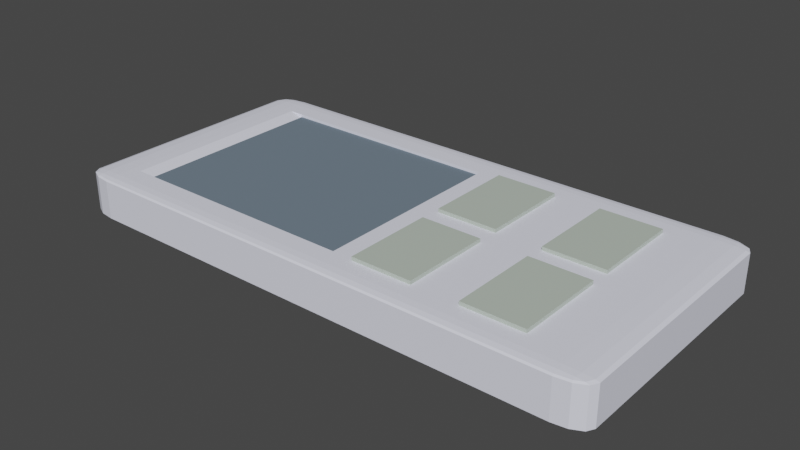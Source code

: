 # Source: Rimocon.blend  (saved by Blender 3.1.7; exported with 4.5.12 LTS)
import bpy
from mathutils import Matrix  # noqa: F401  (used for matrix-valued properties, if any)

bpy.ops.wm.read_factory_settings(use_empty=True)
scene = bpy.context.scene
scene.name = 'Scene'

# ---- materials (node trees are filled in below, after node groups)
mat_x = bpy.data.materials.new('マテリアル')
mat_x.use_transparent_shadow = False
mat_x.diffuse_color = (0.8, 0.7068, 0.7068, 1.0)
mat_x_1 = bpy.data.materials.new('画面')
mat_x_1.use_transparent_shadow = False
mat_x_1.diffuse_color = (0.1536, 0.1994, 0.2462, 1.0)
mat_x_2 = bpy.data.materials.new('ボタン')
mat_x_2.use_transparent_shadow = False

# ---- material node trees
mat_x.use_nodes = True; mat_x.node_tree.nodes.clear()
_N = mat_x.node_tree.nodes; _L = mat_x.node_tree.links
n0 = _N.new('ShaderNodeBsdfPrincipled'); n0.name = 'Principled BSDF'; n0.location = (10, 300)
n0.distribution = 'GGX'
n0.subsurface_method = 'RANDOM_WALK_SKIN'
n0.inputs[0].default_value = (0.855, 0.8709, 1.0, 1.0)
n0.inputs[3].default_value = 1.45
n0.inputs[27].default_value = (0.0, 0.0, 0.0, 1.0)
n0.inputs[28].default_value = 1.0
n1 = _N.new('ShaderNodeOutputMaterial'); n1.name = 'Material Output'; n1.location = (300, 300)
_L.new(n0.outputs[0], n1.inputs[0])
n1.is_active_output = True
mat_x_2.use_nodes = True; mat_x_2.node_tree.nodes.clear()
_N = mat_x_2.node_tree.nodes; _L = mat_x_2.node_tree.links
n0 = _N.new('ShaderNodeBsdfPrincipled'); n0.name = 'Principled BSDF'; n0.location = (10, 300)
n0.distribution = 'GGX'
n0.subsurface_method = 'RANDOM_WALK_SKIN'
n0.inputs[0].default_value = (0.5012, 0.5705, 0.4972, 1.0)
n0.inputs[3].default_value = 1.45
n0.inputs[27].default_value = (0.0, 0.0, 0.0, 1.0)
n0.inputs[28].default_value = 1.0
n1 = _N.new('ShaderNodeOutputMaterial'); n1.name = 'Material Output'; n1.location = (300, 300)
_L.new(n0.outputs[0], n1.inputs[0])
n1.is_active_output = True

# ---- world
world_world = bpy.data.worlds.new('World'); scene.world = world_world
world_world.use_nodes = True; world_world.node_tree.nodes.clear()
_N = world_world.node_tree.nodes; _L = world_world.node_tree.links
n0 = _N.new('ShaderNodeOutputWorld'); n0.name = 'World Output'; n0.location = (300, 300)
n1 = _N.new('ShaderNodeBackground'); n1.name = 'Background'; n1.location = (10, 300)
n1.inputs[0].default_value = (0.05088, 0.05088, 0.05088, 1.0)
_L.new(n1.outputs[0], n0.inputs[0])
n0.is_active_output = True
world_world.color = (0.05088, 0.05088, 0.05088)
world_world.use_sun_shadow = False
world_world.sun_shadow_jitter_overblur = 0.0

# ---- meshes
me_x = bpy.data.meshes.new('立方体')
me_x.from_pydata([(-0.8936, -0.8936, -1.0), (-0.8936, -1.0, -0.8936), (-1.0, -0.8936, -0.8936), (-0.8936, -0.9467, -0.9858), (-0.9467, -0.8936, -0.9858), (-0.9445, -0.9445, -0.972), (-0.9467, -0.9858, -0.8936), (-0.8936, -0.9858, -0.9467), (-0.9445, -0.972, -0.9445), (-0.9858, -0.8936, -0.9467), (-0.9858, -0.9467, -0.8936), (-0.972, -0.9445, -0.9445), (-0.8936, -1.0, 0.8936), (-0.8575, -0.757, 1.0), (-1.0, -0.8936, 0.8936), (-0.8936, -0.9858, 0.9467), (-0.9467, -0.9858, 0.8936), (-0.9445, -0.972, 0.9445), (-0.9467, -0.8936, 0.9858), (-0.8936, -0.9467, 0.9858), (-0.9445, -0.9445, 0.972), (-0.9858, -0.9467, 0.8936), (-0.9858, -0.8936, 0.9467), (-0.972, -0.9445, 0.9445), (-0.8936, 0.8936, -1.0), (-1.0, 0.8936, -0.8936), (-0.8936, 1.0, -0.8936), (-0.9467, 0.8936, -0.9858), (-0.8936, 0.9467, -0.9858), (-0.9445, 0.9445, -0.972), (-0.9858, 0.9467, -0.8936), (-0.9858, 0.8936, -0.9467), (-0.972, 0.9445, -0.9445), (-0.8936, 0.9858, -0.9467), (-0.9467, 0.9858, -0.8936), (-0.9445, 0.972, -0.9445), (-0.8575, 0.7644, 1.0), (-0.8936, 1.0, 0.8936), (-1.0, 0.8936, 0.8936), (-0.8936, 0.9467, 0.9858), (-0.9467, 0.8936, 0.9858), (-0.9445, 0.9445, 0.972), (-0.9467, 0.9858, 0.8936), (-0.8936, 0.9858, 0.9467), (-0.9445, 0.972, 0.9445), (-0.9858, 0.8936, 0.9467), (-0.9858, 0.9467, 0.8936), (-0.972, 0.9445, 0.9445), (0.8936, -0.8936, -1.0), (1.0, -0.8936, -0.8936), (0.8936, -1.0, -0.8936), (0.9467, -0.8936, -0.9858), (0.8936, -0.9467, -0.9858), (0.9445, -0.9445, -0.972), (0.9858, -0.9467, -0.8936), (0.9858, -0.8936, -0.9467), (0.972, -0.9445, -0.9445), (0.8936, -0.9858, -0.9467), (0.9467, -0.9858, -0.8936), (0.9445, -0.972, -0.9445), (0.04613, -0.757, 1.0), (0.8936, -1.0, 0.8936), (1.0, -0.8936, 0.8936), (0.8936, -0.9467, 0.9858), (0.9467, -0.8936, 0.9858), (0.9445, -0.9445, 0.972), (0.9467, -0.9858, 0.8936), (0.8936, -0.9858, 0.9467), (0.9445, -0.972, 0.9445), (0.9858, -0.8936, 0.9467), (0.9858, -0.9467, 0.8936), (0.972, -0.9445, 0.9445), (0.8936, 0.8936, -1.0), (0.8936, 1.0, -0.8936), (1.0, 0.8936, -0.8936), (0.8936, 0.9467, -0.9858), (0.9467, 0.8936, -0.9858), (0.9445, 0.9445, -0.972), (0.9467, 0.9858, -0.8936), (0.8936, 0.9858, -0.9467), (0.9445, 0.972, -0.9445), (0.9858, 0.8936, -0.9467), (0.9858, 0.9467, -0.8936), (0.972, 0.9445, -0.9445), (0.04613, 0.7644, 1.0), (1.0, 0.8936, 0.8936), (0.8936, 1.0, 0.8936), (0.9467, 0.8936, 0.9858), (0.8936, 0.9467, 0.9858), (0.9445, 0.9445, 0.972), (0.9858, 0.9467, 0.8936), (0.9858, 0.8936, 0.9467), (0.972, 0.9445, 0.9445), (0.8936, 0.9858, 0.9467), (0.9467, 0.9858, 0.8936), (0.9445, 0.972, 0.9445), (-0.8936, -0.8936, 1.0), (-0.8936, 0.8936, 1.0), (0.8936, 0.8936, 1.0), (0.8936, -0.8936, 1.0), (-0.8936, -0.8936, 1.0), (-0.8936, 0.8936, 1.0), (0.8936, 0.8936, 1.0), (0.8936, -0.8936, 1.0), (-0.8031, 0.7644, 0.8592), (-0.8031, -0.757, 0.8592), (0.04613, 0.7644, 0.8592), (0.04613, -0.757, 0.8592)], [], [(50, 61, 12, 1), (74, 85, 62, 49), (84, 36, 104, 106), (2, 14, 38, 25), (26, 37, 86, 73), (0, 3, 5, 4), (3, 7, 8, 5), (1, 6, 8, 7), (6, 10, 11, 8), (2, 9, 11, 10), (9, 4, 5, 11), (5, 8, 11), (12, 15, 17, 16), (15, 19, 20, 17), (96, 18, 20, 19), (18, 22, 23, 20), (14, 21, 23, 22), (21, 16, 17, 23), (17, 20, 23), (24, 27, 29, 28), (27, 31, 32, 29), (25, 30, 32, 31), (30, 34, 35, 32), (26, 33, 35, 34), (33, 28, 29, 35), (29, 32, 35), (97, 39, 41, 40), (39, 43, 44, 41), (37, 42, 44, 43), (42, 46, 47, 44), (38, 45, 47, 46), (45, 40, 41, 47), (41, 44, 47), (48, 51, 53, 52), (51, 55, 56, 53), (49, 54, 56, 55), (54, 58, 59, 56), (50, 57, 59, 58), (57, 52, 53, 59), (53, 56, 59), (99, 63, 65, 64), (63, 67, 68, 65), (61, 66, 68, 67), (66, 70, 71, 68), (62, 69, 71, 70), (69, 64, 65, 71), (65, 68, 71), (72, 75, 77, 76), (75, 79, 80, 77), (73, 78, 80, 79), (78, 82, 83, 80), (74, 81, 83, 82), (81, 76, 77, 83), (77, 80, 83), (98, 87, 89, 88), (87, 91, 92, 89), (85, 90, 92, 91), (90, 94, 95, 92), (86, 93, 95, 94), (93, 88, 89, 95), (89, 92, 95), (24, 0, 4, 27), (27, 4, 9, 31), (31, 9, 2, 25), (1, 12, 16, 6), (6, 16, 21, 10), (10, 21, 14, 2), (96, 97, 40, 18), (18, 40, 45, 22), (22, 45, 38, 14), (37, 26, 34, 42), (42, 34, 30, 46), (46, 30, 25, 38), (72, 24, 28, 75), (75, 28, 33, 79), (79, 33, 26, 73), (97, 98, 88, 39), (39, 88, 93, 43), (43, 93, 86, 37), (85, 74, 82, 90), (90, 82, 78, 94), (94, 78, 73, 86), (48, 72, 76, 51), (51, 76, 81, 55), (55, 81, 74, 49), (98, 99, 64, 87), (87, 64, 69, 91), (91, 69, 62, 85), (61, 50, 58, 66), (66, 58, 54, 70), (70, 54, 49, 62), (0, 48, 52, 3), (3, 52, 57, 7), (7, 57, 50, 1), (99, 96, 19, 63), (63, 19, 15, 67), (67, 15, 12, 61), (24, 72, 48, 0), (100, 101, 97, 96), (101, 102, 98, 97), (102, 103, 99, 98), (103, 100, 96, 99), (13, 36, 101, 100), (36, 84, 102, 101), (84, 60, 103, 102), (60, 13, 100, 103), (106, 104, 105, 107), (60, 84, 106, 107), (36, 13, 105, 104), (13, 60, 107, 105)])
me_x.polygons.foreach_set('material_index', [0, 0, 0, 0, 0, 0, 0, 0, 0, 0, 0, 0, 0, 0, 0, 0, 0, 0, 0, 0, 0, 0, 0, 0, 0, 0, 0, 0, 0, 0, 0, 0, 0, 0, 0, 0, 0, 0, 0, 0, 0, 0, 0, 0, 0, 0, 0, 0, 0, 0, 0, 0, 0, 0, 0, 0, 0, 0, 0, 0, 0, 0, 0, 0, 0, 0, 0, 0, 0, 0, 0, 0, 0, 0, 0, 0, 0, 0, 0, 0, 0, 0, 0, 0, 0, 0, 0, 0, 0, 0, 0, 0, 0, 0, 0, 0, 0, 0, 0, 0, 0, 0, 0, 0, 0, 0, 1, 0, 0, 0])
_uv = me_x.uv_layers.new(name='UVマップ')
_uv.uv.foreach_set('vector', [0.3883, 0.7633, 0.6117, 0.7633, 0.6117, 0.9867, 0.3883, 0.9867, 0.3883, 0.5133, 0.6117, 0.5133, 0.6117, 0.7367, 0.3883, 0.7367, 0.6932, 0.5682, 0.8068, 0.5682, 0.8068, 0.5682, 0.6932, 0.5682, 0.3883, 0.0133, 0.6117, 0.0133, 0.6117, 0.2367, 0.3883, 0.2367, 0.3883, 0.2633, 0.6117, 0.2633, 0.6117, 0.4867, 0.3883, 0.4867, 0.1383, 0.7367, 0.1383, 0.7433, 0.1319, 0.7431, 0.1317, 0.7367, 0.1383, 0.7433, 0.1383, 0.75, 0.1319, 0.75, 0.1319, 0.7431, 0.3883, 0.9867, 0.3883, 0.9933, 0.3819, 0.9931, 0.3817, 0.9867, 0.3883, 0.001777, 0.3883, 0.0, 0.3819, 0.0, 0.3819, 0.003503, 0.3883, 0.0133, 0.3817, 0.0133, 0.3819, 0.00694, 0.3883, 0.006659, 0.1268, 0.7367, 0.125, 0.7367, 0.125, 0.7431, 0.1285, 0.7431, 0.1319, 0.7431, 0.1319, 0.75, 0.125, 0.7431, 0.6117, 0.9867, 0.6183, 0.9867, 0.6181, 0.9931, 0.6117, 0.9933, 0.6183, 0.9867, 0.625, 0.9867, 0.625, 0.9931, 0.6181, 0.9931, 0.8617, 0.7367, 0.8683, 0.7367, 0.8681, 0.7431, 0.8617, 0.7433, 0.6232, 0.0133, 0.625, 0.0133, 0.625, 0.00694, 0.6215, 0.00694, 0.6117, 0.0133, 0.6117, 0.006659, 0.6181, 0.00694, 0.6183, 0.0133, 0.6117, 0.006659, 0.6117, 0.0, 0.6181, 0.0, 0.6181, 0.00694, 0.6181, 0.9931, 0.625, 0.9931, 0.6181, 1.0, 0.1383, 0.5133, 0.1317, 0.5133, 0.1319, 0.5069, 0.1383, 0.5067, 0.1317, 0.5133, 0.125, 0.5133, 0.125, 0.5069, 0.1319, 0.5069, 0.3883, 0.2367, 0.3883, 0.2433, 0.3819, 0.2431, 0.3817, 0.2367, 0.3883, 0.2433, 0.3883, 0.25, 0.3819, 0.25, 0.3819, 0.2431, 0.3883, 0.2633, 0.3817, 0.2633, 0.3819, 0.2569, 0.3883, 0.2567, 0.1383, 0.5018, 0.1383, 0.5, 0.1319, 0.5, 0.1319, 0.5035, 0.1319, 0.5069, 0.125, 0.5069, 0.1319, 0.5, 0.8617, 0.5133, 0.8617, 0.5067, 0.8681, 0.5069, 0.8683, 0.5133, 0.6232, 0.2633, 0.625, 0.2633, 0.625, 0.2569, 0.6215, 0.2569, 0.6117, 0.2633, 0.6117, 0.2567, 0.6181, 0.2569, 0.6183, 0.2633, 0.6117, 0.2567, 0.6117, 0.25, 0.6181, 0.25, 0.6181, 0.2569, 0.6117, 0.2367, 0.6183, 0.2367, 0.6181, 0.2431, 0.6117, 0.2433, 0.6183, 0.2367, 0.625, 0.2367, 0.625, 0.2431, 0.6181, 0.2431, 0.6215, 0.2569, 0.625, 0.2569, 0.6181, 0.25, 0.3617, 0.7367, 0.3683, 0.7367, 0.3681, 0.7431, 0.3617, 0.7433, 0.3683, 0.7367, 0.375, 0.7367, 0.375, 0.7431, 0.3681, 0.7431, 0.3883, 0.7367, 0.3883, 0.7433, 0.3819, 0.7431, 0.3817, 0.7367, 0.3883, 0.7433, 0.3883, 0.75, 0.3819, 0.75, 0.3819, 0.7431, 0.3883, 0.7633, 0.3817, 0.7633, 0.3819, 0.7569, 0.3883, 0.7567, 0.3617, 0.7482, 0.3617, 0.75, 0.3681, 0.75, 0.3681, 0.7465, 0.3681, 0.7431, 0.375, 0.7431, 0.3681, 0.75, 0.6383, 0.7367, 0.6383, 0.7433, 0.6319, 0.7431, 0.6317, 0.7367, 0.6232, 0.7633, 0.625, 0.7633, 0.625, 0.7569, 0.6215, 0.7569, 0.6117, 0.7633, 0.6117, 0.7567, 0.6181, 0.7569, 0.6183, 0.7633, 0.6117, 0.7567, 0.6117, 0.75, 0.6181, 0.75, 0.6181, 0.7569, 0.6117, 0.7367, 0.6183, 0.7367, 0.6181, 0.7431, 0.6117, 0.7433, 0.6183, 0.7367, 0.625, 0.7367, 0.625, 0.7431, 0.6181, 0.7431, 0.6215, 0.7569, 0.625, 0.7569, 0.6181, 0.75, 0.3617, 0.5133, 0.3617, 0.5067, 0.3681, 0.5069, 0.3683, 0.5133, 0.3617, 0.5067, 0.3617, 0.5, 0.3681, 0.5, 0.3681, 0.5069, 0.3883, 0.4867, 0.3883, 0.4933, 0.3819, 0.4931, 0.3817, 0.4867, 0.3883, 0.4933, 0.3883, 0.5, 0.3819, 0.5, 0.3819, 0.4931, 0.3883, 0.5133, 0.3817, 0.5133, 0.3819, 0.5069, 0.3883, 0.5067, 0.3817, 0.5133, 0.375, 0.5133, 0.375, 0.5069, 0.3819, 0.5069, 0.3681, 0.5069, 0.3681, 0.5, 0.375, 0.5069, 0.6383, 0.5133, 0.6317, 0.5133, 0.6319, 0.5069, 0.6383, 0.5067, 0.6317, 0.5133, 0.625, 0.5133, 0.625, 0.5069, 0.6319, 0.5069, 0.6117, 0.5133, 0.6117, 0.5067, 0.6181, 0.5069, 0.6183, 0.5133, 0.6117, 0.5067, 0.6117, 0.5, 0.6181, 0.5, 0.6181, 0.5069, 0.6117, 0.4867, 0.6183, 0.4867, 0.6181, 0.4931, 0.6117, 0.4933, 0.6183, 0.4867, 0.625, 0.4867, 0.625, 0.4931, 0.6181, 0.4931, 0.6215, 0.5069, 0.625, 0.5069, 0.6181, 0.5, 0.1383, 0.5133, 0.1383, 0.7367, 0.1317, 0.7367, 0.1317, 0.5133, 0.1317, 0.5133, 0.1317, 0.7367, 0.125, 0.7367, 0.125, 0.5133, 0.3817, 0.2367, 0.3817, 0.0133, 0.3883, 0.0133, 0.3883, 0.2367, 0.3883, 0.9867, 0.6117, 0.9867, 0.6117, 0.9933, 0.3883, 0.9933, 0.3883, 0.0, 0.6117, 0.0, 0.6117, 0.006659, 0.3883, 0.006659, 0.3883, 0.006659, 0.6117, 0.006659, 0.6117, 0.0133, 0.3883, 0.0133, 0.8617, 0.7367, 0.8617, 0.5133, 0.8683, 0.5133, 0.8683, 0.7367, 0.625, 0.0133, 0.625, 0.2367, 0.6183, 0.2367, 0.6183, 0.0133, 0.6183, 0.0133, 0.6183, 0.2367, 0.6117, 0.2367, 0.6117, 0.0133, 0.6117, 0.2633, 0.3883, 0.2633, 0.3883, 0.2567, 0.6117, 0.2567, 0.6117, 0.2567, 0.3883, 0.2567, 0.3883, 0.2433, 0.6117, 0.2433, 0.6117, 0.2433, 0.3883, 0.2433, 0.3883, 0.2367, 0.6117, 0.2367, 0.3617, 0.5133, 0.1383, 0.5133, 0.1383, 0.5067, 0.3617, 0.5067, 0.3617, 0.5067, 0.1383, 0.5067, 0.1383, 0.5, 0.3617, 0.5, 0.3817, 0.4867, 0.3817, 0.2633, 0.3883, 0.2633, 0.3883, 0.4867, 0.8617, 0.5133, 0.6383, 0.5133, 0.6383, 0.5067, 0.8617, 0.5067, 0.625, 0.2633, 0.625, 0.4867, 0.6183, 0.4867, 0.6183, 0.2633, 0.6183, 0.2633, 0.6183, 0.4867, 0.6117, 0.4867, 0.6117, 0.2633, 0.6117, 0.5133, 0.3883, 0.5133, 0.3883, 0.5067, 0.6117, 0.5067, 0.6117, 0.5067, 0.3883, 0.5067, 0.3883, 0.4933, 0.6117, 0.4933, 0.6117, 0.4933, 0.3883, 0.4933, 0.3883, 0.4867, 0.6117, 0.4867, 0.3617, 0.7367, 0.3617, 0.5133, 0.3683, 0.5133, 0.3683, 0.7367, 0.3683, 0.7367, 0.3683, 0.5133, 0.3817, 0.5133, 0.3817, 0.7367, 0.3817, 0.7367, 0.3817, 0.5133, 0.3883, 0.5133, 0.3883, 0.7367, 0.6383, 0.5133, 0.6383, 0.7367, 0.6317, 0.7367, 0.6317, 0.5133, 0.6317, 0.5133, 0.6317, 0.7367, 0.6183, 0.7367, 0.6183, 0.5133, 0.6183, 0.5133, 0.6183, 0.7367, 0.6117, 0.7367, 0.6117, 0.5133, 0.6117, 0.7633, 0.3883, 0.7633, 0.3883, 0.7567, 0.6117, 0.7567, 0.6117, 0.7567, 0.3883, 0.7567, 0.3883, 0.7433, 0.6117, 0.7433, 0.6117, 0.7433, 0.3883, 0.7433, 0.3883, 0.7367, 0.6117, 0.7367, 0.1383, 0.7367, 0.3617, 0.7367, 0.3617, 0.7433, 0.1383, 0.7433, 0.1383, 0.7433, 0.3617, 0.7433, 0.3617, 0.75, 0.1383, 0.75, 0.3817, 0.9867, 0.3817, 0.7633, 0.3883, 0.7633, 0.3883, 0.9867, 0.6383, 0.7367, 0.8617, 0.7367, 0.8617, 0.7433, 0.6383, 0.7433, 0.625, 0.7633, 0.625, 0.9867, 0.6183, 0.9867, 0.6183, 0.7633, 0.6183, 0.7633, 0.6183, 0.9867, 0.6117, 0.9867, 0.6117, 0.7633, 0.1383, 0.5133, 0.3617, 0.5133, 0.3617, 0.7367, 0.1383, 0.7367, 0.8617, 0.7367, 0.8617, 0.5133, 0.8617, 0.5133, 0.8617, 0.7367, 0.8617, 0.5133, 0.6383, 0.5133, 0.6383, 0.5133, 0.8617, 0.5133, 0.6383, 0.5133, 0.6383, 0.7367, 0.6383, 0.7367, 0.6383, 0.5133, 0.6383, 0.7367, 0.8617, 0.7367, 0.8617, 0.7367, 0.6383, 0.7367, 0.8068, 0.6818, 0.8068, 0.5682, 0.8617, 0.5133, 0.8617, 0.7367, 0.8068, 0.5682, 0.6932, 0.5682, 0.6383, 0.5133, 0.8617, 0.5133, 0.6932, 0.5682, 0.6932, 0.6818, 0.6383, 0.7367, 0.6383, 0.5133, 0.6932, 0.6818, 0.8068, 0.6818, 0.8617, 0.7367, 0.6383, 0.7367, 0.6932, 0.5682, 0.8068, 0.5682, 0.8068, 0.6818, 0.6932, 0.6818, 0.6932, 0.6818, 0.6932, 0.5682, 0.6932, 0.5682, 0.6932, 0.6818, 0.8068, 0.5682, 0.8068, 0.6818, 0.8068, 0.6818, 0.8068, 0.5682, 0.8068, 0.6818, 0.6932, 0.6818, 0.6932, 0.6818, 0.8068, 0.6818])
me_x.materials.append(mat_x)
me_x.materials.append(mat_x_1)
me_x.use_remesh_fix_poles = True
me_x.use_remesh_preserve_attributes = False
me_x.update()
me_001 = bpy.data.meshes.new('立方体.001')
me_001.from_pydata([(-1.0, -1.0, -1.0), (-1.0, -1.0, 1.0), (-1.0, 1.0, -1.0), (-1.0, 1.0, 1.0), (1.0, -1.0, -1.0), (1.0, -1.0, 1.0), (1.0, 1.0, -1.0), (1.0, 1.0, 1.0)], [], [(0, 1, 3, 2), (2, 3, 7, 6), (6, 7, 5, 4), (4, 5, 1, 0), (2, 6, 4, 0), (7, 3, 1, 5)])
_uv = me_001.uv_layers.new(name='UVマップ')
_uv.uv.foreach_set('vector', [0.375, 0.0, 0.625, 0.0, 0.625, 0.25, 0.375, 0.25, 0.375, 0.25, 0.625, 0.25, 0.625, 0.5, 0.375, 0.5, 0.375, 0.5, 0.625, 0.5, 0.625, 0.75, 0.375, 0.75, 0.375, 0.75, 0.625, 0.75, 0.625, 1.0, 0.375, 1.0, 0.125, 0.5, 0.375, 0.5, 0.375, 0.75, 0.125, 0.75, 0.625, 0.5, 0.875, 0.5, 0.875, 0.75, 0.625, 0.75])
me_001.materials.append(mat_x_2)
me_001.materials.append(mat_x_2)
me_001.use_remesh_fix_poles = True
me_001.use_remesh_preserve_attributes = False
me_001.update()
me_003 = bpy.data.meshes.new('立方体.003')
me_003.from_pydata([(-1.0, -1.0, -1.0), (-1.0, -1.0, 1.0), (-1.0, 1.0, -1.0), (-1.0, 1.0, 1.0), (1.0, -1.0, -1.0), (1.0, -1.0, 1.0), (1.0, 1.0, -1.0), (1.0, 1.0, 1.0)], [], [(0, 1, 3, 2), (2, 3, 7, 6), (6, 7, 5, 4), (4, 5, 1, 0), (2, 6, 4, 0), (7, 3, 1, 5)])
_uv = me_003.uv_layers.new(name='UVマップ')
_uv.uv.foreach_set('vector', [0.375, 0.0, 0.625, 0.0, 0.625, 0.25, 0.375, 0.25, 0.375, 0.25, 0.625, 0.25, 0.625, 0.5, 0.375, 0.5, 0.375, 0.5, 0.625, 0.5, 0.625, 0.75, 0.375, 0.75, 0.375, 0.75, 0.625, 0.75, 0.625, 1.0, 0.375, 1.0, 0.125, 0.5, 0.375, 0.5, 0.375, 0.75, 0.125, 0.75, 0.625, 0.5, 0.875, 0.5, 0.875, 0.75, 0.625, 0.75])
me_003.materials.append(mat_x_2)
me_003.materials.append(mat_x_2)
me_003.use_remesh_fix_poles = True
me_003.use_remesh_preserve_attributes = False
me_003.update()
me_004 = bpy.data.meshes.new('立方体.004')
me_004.from_pydata([(-1.0, -1.0, -1.0), (-1.0, -1.0, 1.0), (-1.0, 1.0, -1.0), (-1.0, 1.0, 1.0), (1.0, -1.0, -1.0), (1.0, -1.0, 1.0), (1.0, 1.0, -1.0), (1.0, 1.0, 1.0)], [], [(0, 1, 3, 2), (2, 3, 7, 6), (6, 7, 5, 4), (4, 5, 1, 0), (2, 6, 4, 0), (7, 3, 1, 5)])
_uv = me_004.uv_layers.new(name='UVマップ')
_uv.uv.foreach_set('vector', [0.375, 0.0, 0.625, 0.0, 0.625, 0.25, 0.375, 0.25, 0.375, 0.25, 0.625, 0.25, 0.625, 0.5, 0.375, 0.5, 0.375, 0.5, 0.625, 0.5, 0.625, 0.75, 0.375, 0.75, 0.375, 0.75, 0.625, 0.75, 0.625, 1.0, 0.375, 1.0, 0.125, 0.5, 0.375, 0.5, 0.375, 0.75, 0.125, 0.75, 0.625, 0.5, 0.875, 0.5, 0.875, 0.75, 0.625, 0.75])
me_004.materials.append(mat_x_2)
me_004.materials.append(mat_x_2)
me_004.use_remesh_fix_poles = True
me_004.use_remesh_preserve_attributes = False
me_004.update()
me_005 = bpy.data.meshes.new('立方体.005')
me_005.from_pydata([(-1.0, -1.0, -1.0), (-1.0, -1.0, 1.0), (-1.0, 1.0, -1.0), (-1.0, 1.0, 1.0), (1.0, -1.0, -1.0), (1.0, -1.0, 1.0), (1.0, 1.0, -1.0), (1.0, 1.0, 1.0)], [], [(0, 1, 3, 2), (2, 3, 7, 6), (6, 7, 5, 4), (4, 5, 1, 0), (2, 6, 4, 0), (7, 3, 1, 5)])
_uv = me_005.uv_layers.new(name='UVマップ')
_uv.uv.foreach_set('vector', [0.375, 0.0, 0.625, 0.0, 0.625, 0.25, 0.375, 0.25, 0.375, 0.25, 0.625, 0.25, 0.625, 0.5, 0.375, 0.5, 0.375, 0.5, 0.625, 0.5, 0.625, 0.75, 0.375, 0.75, 0.375, 0.75, 0.625, 0.75, 0.625, 1.0, 0.375, 1.0, 0.125, 0.5, 0.375, 0.5, 0.375, 0.75, 0.125, 0.75, 0.625, 0.5, 0.875, 0.5, 0.875, 0.75, 0.625, 0.75])
me_005.materials.append(mat_x_2)
me_005.materials.append(mat_x_2)
me_005.use_remesh_fix_poles = True
me_005.use_remesh_preserve_attributes = False
me_005.update()

# ---- objects
ob_x = bpy.data.objects.new('立方体', me_x)
ob_001 = bpy.data.objects.new('立方体.001', me_001)
ob_002 = bpy.data.objects.new('立方体.002', me_003)
ob_003 = bpy.data.objects.new('立方体.003', me_004)
ob_004 = bpy.data.objects.new('立方体.004', me_005)

# ---- transforms, parenting, visibility, modifiers, constraints
ob_x.location = (0.0, 0.0, 0.0)
ob_x.scale = (1.62, 0.7845, 0.1267)
ob_001.location = (1.023, -0.3349, 0.08288)
ob_001.scale = (0.1809, -0.2701, -0.06502)
ob_002.location = (0.3848, -0.3349, 0.08288)
ob_002.scale = (0.1809, -0.2701, -0.06502)
ob_003.location = (0.3848, 0.3334, 0.08288)
ob_003.scale = (0.1809, -0.2701, -0.06502)
ob_004.location = (1.023, 0.328, 0.08288)
ob_004.scale = (0.1809, -0.2701, -0.06502)

# ---- collection membership
scene.collection.objects.link(ob_x)
scene.collection.objects.link(ob_001)
scene.collection.objects.link(ob_002)
scene.collection.objects.link(ob_003)
scene.collection.objects.link(ob_004)

# ---- scene / render settings (as saved in the file)
scene.frame_start = 1; scene.frame_end = 250; scene.frame_set(70)
scene.render.engine = 'BLENDER_EEVEE_NEXT'
scene.cycles.sampling_pattern = 'TABULATED_SOBOL'
scene.cycles.use_light_tree = False
scene.view_settings.view_transform = 'Filmic'
bpy.context.view_layer.update()

# ---- added for rendering (the .blend has no active camera and no usable light): camera, sun
cam_auto = bpy.data.cameras.new('AutoCamera')
cam_auto.lens = 50.0
cam_auto.sensor_width = 36.0
cam_auto.clip_end = 1000.0
ob_auto_camera = bpy.data.objects.new('AutoCamera', cam_auto)
scene.collection.objects.link(ob_auto_camera)
ob_auto_camera.location = (3.33973, -4.00768, 2.6824)
ob_auto_camera.rotation_euler = (1.09748, -7.21219e-08, 0.694738)
scene.camera = ob_auto_camera
light_auto_sun = bpy.data.lights.new('AutoSun', 'SUN')
light_auto_sun.energy = 3.0
light_auto_sun.angle = 0.0523599
ob_auto_sun = bpy.data.objects.new('AutoSun', light_auto_sun)
scene.collection.objects.link(ob_auto_sun)
ob_auto_sun.rotation_euler = (0.872665, 0.174533, 0.523599)
bpy.context.view_layer.update()

